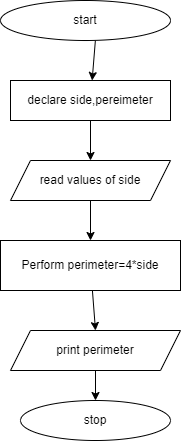

The diagram above was exported from draw.io. Its source (the exported page's mxGraphModel, read from the mxfile embedded in the PNG):
<mxGraphModel dx="1050" dy="573" grid="1" gridSize="10" guides="1" tooltips="1" connect="1" arrows="1" fold="1" page="1" pageScale="1" pageWidth="827" pageHeight="1169" math="0" shadow="0">
  <root>
    <mxCell id="WIyWlLk6GJQsqaUBKTNV-0" />
    <mxCell id="WIyWlLk6GJQsqaUBKTNV-1" parent="WIyWlLk6GJQsqaUBKTNV-0" />
    <mxCell id="RaZ2LZxomfG7jAT_MbqC-0" value="start" style="ellipse;whiteSpace=wrap;html=1;" parent="WIyWlLk6GJQsqaUBKTNV-1" vertex="1">
      <mxGeometry x="310" y="280" width="170" height="40" as="geometry" />
    </mxCell>
    <mxCell id="RaZ2LZxomfG7jAT_MbqC-1" value="declare side,pereimeter" style="rounded=0;whiteSpace=wrap;html=1;" parent="WIyWlLk6GJQsqaUBKTNV-1" vertex="1">
      <mxGeometry x="320" y="360" width="160" height="40" as="geometry" />
    </mxCell>
    <mxCell id="RaZ2LZxomfG7jAT_MbqC-2" value="read values of side" style="shape=parallelogram;perimeter=parallelogramPerimeter;whiteSpace=wrap;html=1;fixedSize=1;" parent="WIyWlLk6GJQsqaUBKTNV-1" vertex="1">
      <mxGeometry x="320" y="440" width="160" height="40" as="geometry" />
    </mxCell>
    <mxCell id="RaZ2LZxomfG7jAT_MbqC-3" value="Perform perimeter=4*side" style="rounded=0;whiteSpace=wrap;html=1;" parent="WIyWlLk6GJQsqaUBKTNV-1" vertex="1">
      <mxGeometry x="310" y="520" width="180" height="50" as="geometry" />
    </mxCell>
    <mxCell id="RaZ2LZxomfG7jAT_MbqC-4" value="print perimeter" style="shape=parallelogram;perimeter=parallelogramPerimeter;whiteSpace=wrap;html=1;fixedSize=1;" parent="WIyWlLk6GJQsqaUBKTNV-1" vertex="1">
      <mxGeometry x="320" y="610" width="170" height="40" as="geometry" />
    </mxCell>
    <mxCell id="RaZ2LZxomfG7jAT_MbqC-5" value="stop" style="ellipse;whiteSpace=wrap;html=1;" parent="WIyWlLk6GJQsqaUBKTNV-1" vertex="1">
      <mxGeometry x="330" y="680" width="150" height="40" as="geometry" />
    </mxCell>
    <mxCell id="RaZ2LZxomfG7jAT_MbqC-6" value="" style="endArrow=classic;html=1;rounded=0;entryX=0.5;entryY=0;entryDx=0;entryDy=0;" parent="WIyWlLk6GJQsqaUBKTNV-1" source="RaZ2LZxomfG7jAT_MbqC-3" target="RaZ2LZxomfG7jAT_MbqC-4" edge="1">
      <mxGeometry width="50" height="50" relative="1" as="geometry">
        <mxPoint x="380" y="550" as="sourcePoint" />
        <mxPoint x="430" y="500" as="targetPoint" />
      </mxGeometry>
    </mxCell>
    <mxCell id="RaZ2LZxomfG7jAT_MbqC-7" value="" style="endArrow=classic;html=1;rounded=0;exitX=0.5;exitY=1;exitDx=0;exitDy=0;entryX=0.5;entryY=0;entryDx=0;entryDy=0;" parent="WIyWlLk6GJQsqaUBKTNV-1" source="RaZ2LZxomfG7jAT_MbqC-2" target="RaZ2LZxomfG7jAT_MbqC-3" edge="1">
      <mxGeometry width="50" height="50" relative="1" as="geometry">
        <mxPoint x="380" y="550" as="sourcePoint" />
        <mxPoint x="430" y="500" as="targetPoint" />
      </mxGeometry>
    </mxCell>
    <mxCell id="RaZ2LZxomfG7jAT_MbqC-8" value="" style="endArrow=classic;html=1;rounded=0;entryX=0.5;entryY=0;entryDx=0;entryDy=0;exitX=0.5;exitY=1;exitDx=0;exitDy=0;exitPerimeter=0;" parent="WIyWlLk6GJQsqaUBKTNV-1" source="RaZ2LZxomfG7jAT_MbqC-4" target="RaZ2LZxomfG7jAT_MbqC-5" edge="1">
      <mxGeometry width="50" height="50" relative="1" as="geometry">
        <mxPoint x="400" y="640" as="sourcePoint" />
        <mxPoint x="430" y="500" as="targetPoint" />
      </mxGeometry>
    </mxCell>
    <mxCell id="RaZ2LZxomfG7jAT_MbqC-9" value="" style="endArrow=classic;html=1;rounded=0;exitX=0.5;exitY=1;exitDx=0;exitDy=0;" parent="WIyWlLk6GJQsqaUBKTNV-1" source="RaZ2LZxomfG7jAT_MbqC-1" edge="1">
      <mxGeometry width="50" height="50" relative="1" as="geometry">
        <mxPoint x="380" y="550" as="sourcePoint" />
        <mxPoint x="400" y="440" as="targetPoint" />
      </mxGeometry>
    </mxCell>
    <mxCell id="RaZ2LZxomfG7jAT_MbqC-10" value="" style="endArrow=classic;html=1;rounded=0;exitX=0.558;exitY=1.005;exitDx=0;exitDy=0;exitPerimeter=0;" parent="WIyWlLk6GJQsqaUBKTNV-1" source="RaZ2LZxomfG7jAT_MbqC-0" target="RaZ2LZxomfG7jAT_MbqC-1" edge="1">
      <mxGeometry width="50" height="50" relative="1" as="geometry">
        <mxPoint x="380" y="550" as="sourcePoint" />
        <mxPoint x="430" y="500" as="targetPoint" />
      </mxGeometry>
    </mxCell>
  </root>
</mxGraphModel>